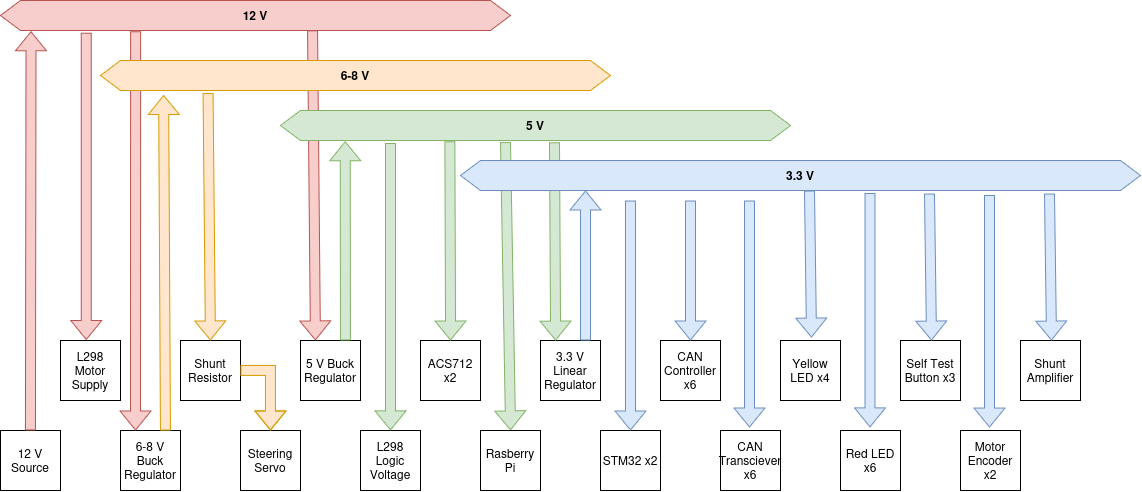

The diagram above was exported from draw.io. Its source (the exported page's mxGraphModel, read from the mxfile embedded in the PNG):
<mxGraphModel dx="1728" dy="1173" grid="1" gridSize="10" guides="1" tooltips="1" connect="1" arrows="1" fold="1" page="1" pageScale="1" pageWidth="850" pageHeight="1100" math="0" shadow="0">
  <root>
    <mxCell id="0" />
    <mxCell id="1" parent="0" />
    <mxCell id="kqd07-C4RBhP7rIIsGSy-42" edge="1" parent="1" source="kqd07-C4RBhP7rIIsGSy-4" style="shape=flexArrow;endArrow=classic;html=1;rounded=0;entryX=0.5;entryY=0;entryDx=0;entryDy=0;exitX=0.441;exitY=1.057;exitDx=0;exitDy=0;exitPerimeter=0;fillColor=#d5e8d4;strokeColor=#82b366;" target="kqd07-C4RBhP7rIIsGSy-37" value="">
      <mxGeometry height="50" relative="1" width="50" as="geometry">
        <mxPoint x="440" y="660" as="sourcePoint" />
        <mxPoint x="490" y="610" as="targetPoint" />
      </mxGeometry>
    </mxCell>
    <mxCell id="kqd07-C4RBhP7rIIsGSy-2" parent="1" style="shape=hexagon;perimeter=hexagonPerimeter2;whiteSpace=wrap;html=1;shapeInside=1;fixedSize=1;fillColor=#f8cecc;strokeColor=#b85450;" value="&lt;font&gt;&lt;b&gt;12 V&lt;/b&gt;&lt;/font&gt;" vertex="1">
      <mxGeometry height="30" width="510" x="20" y="260" as="geometry" />
    </mxCell>
    <mxCell id="kqd07-C4RBhP7rIIsGSy-11" parent="1" style="whiteSpace=wrap;html=1;aspect=fixed;" value="L298 Motor Supply" vertex="1">
      <mxGeometry height="60" width="60" x="80" y="600" as="geometry" />
    </mxCell>
    <mxCell id="kqd07-C4RBhP7rIIsGSy-12" edge="1" parent="1" style="shape=flexArrow;endArrow=classic;html=1;rounded=0;entryX=0.429;entryY=-0.01;entryDx=0;entryDy=0;entryPerimeter=0;fillColor=#f8cecc;strokeColor=#b85450;startSize=6;endSize=6;" target="kqd07-C4RBhP7rIIsGSy-11" value="">
      <mxGeometry height="50" relative="1" width="50" as="geometry">
        <mxPoint x="105.74" y="292.13" as="sourcePoint" />
        <mxPoint x="400" y="510" as="targetPoint" />
      </mxGeometry>
    </mxCell>
    <mxCell id="kqd07-C4RBhP7rIIsGSy-13" parent="1" style="whiteSpace=wrap;html=1;aspect=fixed;" value="6-8 V Buck Regulator" vertex="1">
      <mxGeometry height="60" width="60" x="140" y="690" as="geometry" />
    </mxCell>
    <mxCell id="kqd07-C4RBhP7rIIsGSy-14" parent="1" style="whiteSpace=wrap;html=1;aspect=fixed;" value="Shunt Resistor" vertex="1">
      <mxGeometry height="60" width="60" x="200" y="600" as="geometry" />
    </mxCell>
    <mxCell id="kqd07-C4RBhP7rIIsGSy-20" edge="1" parent="1" source="kqd07-C4RBhP7rIIsGSy-2" style="shape=flexArrow;endArrow=classic;html=1;rounded=0;entryX=0.25;entryY=0;entryDx=0;entryDy=0;fillColor=#f8cecc;strokeColor=#b85450;exitX=0.265;exitY=1.026;exitDx=0;exitDy=0;exitPerimeter=0;" target="kqd07-C4RBhP7rIIsGSy-13" value="">
      <mxGeometry height="50" relative="1" width="50" as="geometry">
        <mxPoint x="155" y="300" as="sourcePoint" />
        <mxPoint x="510" y="610" as="targetPoint" />
      </mxGeometry>
    </mxCell>
    <mxCell id="kqd07-C4RBhP7rIIsGSy-22" edge="1" parent="1" source="kqd07-C4RBhP7rIIsGSy-13" style="shape=flexArrow;endArrow=classic;html=1;rounded=0;exitX=0.75;exitY=0;exitDx=0;exitDy=0;entryX=0.124;entryY=1.147;entryDx=0;entryDy=0;entryPerimeter=0;fillColor=#ffe6cc;strokeColor=#d79b00;" target="kqd07-C4RBhP7rIIsGSy-3" value="">
      <mxGeometry height="50" relative="1" width="50" as="geometry">
        <mxPoint x="460" y="660" as="sourcePoint" />
        <mxPoint x="510" y="610" as="targetPoint" />
      </mxGeometry>
    </mxCell>
    <mxCell id="kqd07-C4RBhP7rIIsGSy-23" parent="1" style="whiteSpace=wrap;html=1;aspect=fixed;" value="12 V Source" vertex="1">
      <mxGeometry height="60" width="60" x="20" y="690" as="geometry" />
    </mxCell>
    <mxCell id="kqd07-C4RBhP7rIIsGSy-24" edge="1" parent="1" source="kqd07-C4RBhP7rIIsGSy-23" style="shape=flexArrow;endArrow=classic;html=1;rounded=0;exitX=0.5;exitY=0;exitDx=0;exitDy=0;entryX=0.06;entryY=1.026;entryDx=0;entryDy=0;entryPerimeter=0;fillColor=#f8cecc;strokeColor=#b85450;" target="kqd07-C4RBhP7rIIsGSy-2" value="">
      <mxGeometry height="50" relative="1" width="50" as="geometry">
        <mxPoint x="460" y="660" as="sourcePoint" />
        <mxPoint x="510" y="610" as="targetPoint" />
      </mxGeometry>
    </mxCell>
    <mxCell id="kqd07-C4RBhP7rIIsGSy-28" parent="1" style="whiteSpace=wrap;html=1;aspect=fixed;" value="Steering Servo" vertex="1">
      <mxGeometry height="60" width="60" x="260" y="690" as="geometry" />
    </mxCell>
    <mxCell id="kqd07-C4RBhP7rIIsGSy-29" edge="1" parent="1" source="kqd07-C4RBhP7rIIsGSy-3" style="shape=flexArrow;endArrow=classic;html=1;rounded=0;entryX=0.5;entryY=0;entryDx=0;entryDy=0;exitX=0.211;exitY=1.087;exitDx=0;exitDy=0;exitPerimeter=0;fillColor=#ffe6cc;strokeColor=#d79b00;" target="kqd07-C4RBhP7rIIsGSy-14" value="">
      <mxGeometry height="50" relative="1" width="50" as="geometry">
        <mxPoint x="230" y="370" as="sourcePoint" />
        <mxPoint x="510" y="610" as="targetPoint" />
      </mxGeometry>
    </mxCell>
    <mxCell id="kqd07-C4RBhP7rIIsGSy-30" edge="1" parent="1" source="kqd07-C4RBhP7rIIsGSy-14" style="shape=flexArrow;endArrow=classic;html=1;rounded=0;exitX=1;exitY=0.5;exitDx=0;exitDy=0;entryX=0.5;entryY=0;entryDx=0;entryDy=0;fillColor=#ffe6cc;strokeColor=#d79b00;" target="kqd07-C4RBhP7rIIsGSy-28" value="">
      <mxGeometry height="50" relative="1" width="50" as="geometry">
        <Array as="points">
          <mxPoint x="290" y="630" />
        </Array>
        <mxPoint x="460" y="700" as="sourcePoint" />
        <mxPoint x="510" y="650" as="targetPoint" />
      </mxGeometry>
    </mxCell>
    <mxCell id="kqd07-C4RBhP7rIIsGSy-31" parent="1" style="whiteSpace=wrap;html=1;aspect=fixed;" value="5 V Buck Regulator" vertex="1">
      <mxGeometry height="60" width="60" x="320" y="600" as="geometry" />
    </mxCell>
    <mxCell id="kqd07-C4RBhP7rIIsGSy-32" edge="1" parent="1" source="kqd07-C4RBhP7rIIsGSy-2" style="shape=flexArrow;endArrow=classic;html=1;rounded=0;entryX=0.25;entryY=0;entryDx=0;entryDy=0;exitX=0.612;exitY=0.996;exitDx=0;exitDy=0;exitPerimeter=0;fillColor=#f8cecc;strokeColor=#b85450;" target="kqd07-C4RBhP7rIIsGSy-31" value="">
      <mxGeometry height="50" relative="1" width="50" as="geometry">
        <mxPoint x="320" y="300" as="sourcePoint" />
        <mxPoint x="490" y="610" as="targetPoint" />
      </mxGeometry>
    </mxCell>
    <mxCell id="kqd07-C4RBhP7rIIsGSy-33" edge="1" parent="1" source="kqd07-C4RBhP7rIIsGSy-31" style="shape=flexArrow;endArrow=classic;html=1;rounded=0;exitX=0.75;exitY=0;exitDx=0;exitDy=0;entryX=0.127;entryY=1.026;entryDx=0;entryDy=0;entryPerimeter=0;fillColor=#d5e8d4;strokeColor=#82b366;" target="kqd07-C4RBhP7rIIsGSy-4" value="">
      <mxGeometry height="50" relative="1" width="50" as="geometry">
        <mxPoint x="440" y="660" as="sourcePoint" />
        <mxPoint x="490" y="610" as="targetPoint" />
      </mxGeometry>
    </mxCell>
    <mxCell id="kqd07-C4RBhP7rIIsGSy-34" parent="1" style="whiteSpace=wrap;html=1;aspect=fixed;" value="L298 Logic Voltage" vertex="1">
      <mxGeometry height="60" width="60" x="380" y="690" as="geometry" />
    </mxCell>
    <mxCell id="kqd07-C4RBhP7rIIsGSy-35" parent="1" style="whiteSpace=wrap;html=1;aspect=fixed;" value="ACS712 x2" vertex="1">
      <mxGeometry height="60" width="60" x="440" y="600" as="geometry" />
    </mxCell>
    <mxCell id="kqd07-C4RBhP7rIIsGSy-36" parent="1" style="whiteSpace=wrap;html=1;aspect=fixed;" value="3.3 V Linear Regulator" vertex="1">
      <mxGeometry height="60" width="60" x="560" y="600" as="geometry" />
    </mxCell>
    <mxCell id="kqd07-C4RBhP7rIIsGSy-37" parent="1" style="whiteSpace=wrap;html=1;aspect=fixed;" value="Rasberry Pi" vertex="1">
      <mxGeometry height="60" width="60" x="500" y="690" as="geometry" />
    </mxCell>
    <mxCell id="kqd07-C4RBhP7rIIsGSy-39" edge="1" parent="1" style="shape=flexArrow;endArrow=classic;html=1;rounded=0;entryX=0.5;entryY=0;entryDx=0;entryDy=0;fillColor=#d5e8d4;strokeColor=#82b366;" target="kqd07-C4RBhP7rIIsGSy-34" value="">
      <mxGeometry height="50" relative="1" width="50" as="geometry">
        <mxPoint x="410" y="402.61" as="sourcePoint" />
        <mxPoint x="490" y="610" as="targetPoint" />
      </mxGeometry>
    </mxCell>
    <mxCell id="kqd07-C4RBhP7rIIsGSy-40" edge="1" parent="1" source="kqd07-C4RBhP7rIIsGSy-4" style="shape=flexArrow;endArrow=classic;html=1;rounded=0;exitX=0.332;exitY=1.026;exitDx=0;exitDy=0;exitPerimeter=0;entryX=0.5;entryY=0;entryDx=0;entryDy=0;fillColor=#d5e8d4;strokeColor=#82b366;" target="kqd07-C4RBhP7rIIsGSy-35" value="">
      <mxGeometry height="50" relative="1" width="50" as="geometry">
        <mxPoint x="440" y="660" as="sourcePoint" />
        <mxPoint x="490" y="610" as="targetPoint" />
      </mxGeometry>
    </mxCell>
    <mxCell id="kqd07-C4RBhP7rIIsGSy-41" edge="1" parent="1" source="kqd07-C4RBhP7rIIsGSy-4" style="shape=flexArrow;endArrow=classic;html=1;rounded=0;exitX=0.537;exitY=1.057;exitDx=0;exitDy=0;exitPerimeter=0;entryX=0.25;entryY=0;entryDx=0;entryDy=0;fillColor=#d5e8d4;strokeColor=#82b366;" target="kqd07-C4RBhP7rIIsGSy-36" value="">
      <mxGeometry height="50" relative="1" width="50" as="geometry">
        <mxPoint x="440" y="660" as="sourcePoint" />
        <mxPoint x="490" y="610" as="targetPoint" />
      </mxGeometry>
    </mxCell>
    <mxCell id="kqd07-C4RBhP7rIIsGSy-3" parent="1" style="shape=hexagon;perimeter=hexagonPerimeter2;whiteSpace=wrap;html=1;shapeInside=1;fixedSize=1;fillColor=#ffe6cc;strokeColor=#d79b00;" value="&lt;font&gt;&lt;b&gt;6-8 V&lt;/b&gt;&lt;/font&gt;" vertex="1">
      <mxGeometry height="30" width="510" x="120" y="320" as="geometry" />
    </mxCell>
    <mxCell id="kqd07-C4RBhP7rIIsGSy-4" parent="1" style="shape=hexagon;perimeter=hexagonPerimeter2;whiteSpace=wrap;html=1;shapeInside=1;fixedSize=1;fillColor=#d5e8d4;strokeColor=#82b366;" value="&lt;font&gt;&lt;b&gt;5 V&lt;/b&gt;&lt;/font&gt;" vertex="1">
      <mxGeometry height="30" width="510" x="300" y="370" as="geometry" />
    </mxCell>
    <mxCell id="kqd07-C4RBhP7rIIsGSy-5" parent="1" style="shape=hexagon;perimeter=hexagonPerimeter2;whiteSpace=wrap;html=1;shapeInside=1;fixedSize=1;fillColor=#dae8fc;strokeColor=#6c8ebf;" value="&lt;font&gt;&lt;b&gt;3.3 V&lt;/b&gt;&lt;/font&gt;" vertex="1">
      <mxGeometry height="30" width="680" x="480" y="420" as="geometry" />
    </mxCell>
    <mxCell id="kqd07-C4RBhP7rIIsGSy-43" edge="1" parent="1" source="kqd07-C4RBhP7rIIsGSy-36" style="shape=flexArrow;endArrow=classic;html=1;rounded=0;exitX=0.75;exitY=0;exitDx=0;exitDy=0;fillColor=#dae8fc;strokeColor=#6c8ebf;" value="">
      <mxGeometry height="50" relative="1" width="50" as="geometry">
        <mxPoint x="605" y="550" as="sourcePoint" />
        <mxPoint x="605" y="450" as="targetPoint" />
      </mxGeometry>
    </mxCell>
    <mxCell id="kqd07-C4RBhP7rIIsGSy-44" parent="1" style="whiteSpace=wrap;html=1;aspect=fixed;" value="STM32 x2" vertex="1">
      <mxGeometry height="60" width="60" x="620" y="690" as="geometry" />
    </mxCell>
    <mxCell id="kqd07-C4RBhP7rIIsGSy-45" parent="1" style="whiteSpace=wrap;html=1;aspect=fixed;" value="CAN Controller x6" vertex="1">
      <mxGeometry height="60" width="60" x="680" y="600" as="geometry" />
    </mxCell>
    <mxCell id="kqd07-C4RBhP7rIIsGSy-46" parent="1" style="whiteSpace=wrap;html=1;aspect=fixed;" value="CAN Transciever x6" vertex="1">
      <mxGeometry height="60" width="60" x="740" y="690" as="geometry" />
    </mxCell>
    <mxCell id="kqd07-C4RBhP7rIIsGSy-48" parent="1" style="whiteSpace=wrap;html=1;aspect=fixed;" value="Yellow LED x4" vertex="1">
      <mxGeometry height="60" width="60" x="800" y="600" as="geometry" />
    </mxCell>
    <mxCell id="kqd07-C4RBhP7rIIsGSy-49" parent="1" style="whiteSpace=wrap;html=1;aspect=fixed;" value="Red LED x6" vertex="1">
      <mxGeometry height="60" width="60" x="860" y="690" as="geometry" />
    </mxCell>
    <mxCell id="kqd07-C4RBhP7rIIsGSy-50" parent="1" style="whiteSpace=wrap;html=1;aspect=fixed;" value="Self Test Button x3" vertex="1">
      <mxGeometry height="60" width="60" x="920" y="600" as="geometry" />
    </mxCell>
    <mxCell id="kqd07-C4RBhP7rIIsGSy-51" parent="1" style="whiteSpace=wrap;html=1;aspect=fixed;" value="Motor Encoder x2" vertex="1">
      <mxGeometry height="60" width="60" x="980" y="690" as="geometry" />
    </mxCell>
    <mxCell id="kqd07-C4RBhP7rIIsGSy-52" parent="1" style="whiteSpace=wrap;html=1;aspect=fixed;" value="Shunt Amplifier" vertex="1">
      <mxGeometry height="60" width="60" x="1040" y="600" as="geometry" />
    </mxCell>
    <mxCell id="kqd07-C4RBhP7rIIsGSy-53" edge="1" parent="1" style="shape=flexArrow;endArrow=classic;html=1;rounded=0;entryX=0.5;entryY=0;entryDx=0;entryDy=0;fillColor=#dae8fc;strokeColor=#6c8ebf;" target="kqd07-C4RBhP7rIIsGSy-44" value="">
      <mxGeometry height="50" relative="1" width="50" as="geometry">
        <mxPoint x="650" y="460" as="sourcePoint" />
        <mxPoint x="880" y="610" as="targetPoint" />
      </mxGeometry>
    </mxCell>
    <mxCell id="kqd07-C4RBhP7rIIsGSy-54" edge="1" parent="1" style="shape=flexArrow;endArrow=classic;html=1;rounded=0;entryX=0.5;entryY=0;entryDx=0;entryDy=0;fillColor=#dae8fc;strokeColor=#6c8ebf;" value="">
      <mxGeometry height="50" relative="1" width="50" as="geometry">
        <mxPoint x="769" y="460" as="sourcePoint" />
        <mxPoint x="769" y="687" as="targetPoint" />
      </mxGeometry>
    </mxCell>
    <mxCell id="kqd07-C4RBhP7rIIsGSy-55" edge="1" parent="1" style="shape=flexArrow;endArrow=classic;html=1;rounded=0;entryX=0.5;entryY=0;entryDx=0;entryDy=0;fillColor=#dae8fc;strokeColor=#6c8ebf;" value="">
      <mxGeometry height="50" relative="1" width="50" as="geometry">
        <mxPoint x="889.5" y="452.61" as="sourcePoint" />
        <mxPoint x="889.5" y="687" as="targetPoint" />
      </mxGeometry>
    </mxCell>
    <mxCell id="kqd07-C4RBhP7rIIsGSy-56" edge="1" parent="1" style="shape=flexArrow;endArrow=classic;html=1;rounded=0;entryX=0.5;entryY=0;entryDx=0;entryDy=0;fillColor=#dae8fc;strokeColor=#6c8ebf;" value="">
      <mxGeometry height="50" relative="1" width="50" as="geometry">
        <mxPoint x="1009" y="454.41" as="sourcePoint" />
        <mxPoint x="1009" y="687" as="targetPoint" />
      </mxGeometry>
    </mxCell>
    <mxCell id="kqd07-C4RBhP7rIIsGSy-57" edge="1" parent="1" style="shape=flexArrow;endArrow=classic;html=1;rounded=0;fillColor=#dae8fc;strokeColor=#6c8ebf;" target="kqd07-C4RBhP7rIIsGSy-45" value="">
      <mxGeometry height="50" relative="1" width="50" as="geometry">
        <mxPoint x="710" y="460" as="sourcePoint" />
        <mxPoint x="880" y="610" as="targetPoint" />
      </mxGeometry>
    </mxCell>
    <mxCell id="kqd07-C4RBhP7rIIsGSy-58" edge="1" parent="1" style="shape=flexArrow;endArrow=classic;html=1;rounded=0;exitX=0.3;exitY=1.087;exitDx=0;exitDy=0;exitPerimeter=0;fillColor=#dae8fc;strokeColor=#6c8ebf;" value="">
      <mxGeometry height="50" relative="1" width="50" as="geometry">
        <mxPoint x="829" y="450" as="sourcePoint" />
        <mxPoint x="831" y="597" as="targetPoint" />
      </mxGeometry>
    </mxCell>
    <mxCell id="kqd07-C4RBhP7rIIsGSy-59" edge="1" parent="1" style="shape=flexArrow;endArrow=classic;html=1;rounded=0;exitX=0.3;exitY=1.087;exitDx=0;exitDy=0;exitPerimeter=0;fillColor=#dae8fc;strokeColor=#6c8ebf;" value="">
      <mxGeometry height="50" relative="1" width="50" as="geometry">
        <mxPoint x="949" y="453" as="sourcePoint" />
        <mxPoint x="951" y="600" as="targetPoint" />
      </mxGeometry>
    </mxCell>
    <mxCell id="kqd07-C4RBhP7rIIsGSy-60" edge="1" parent="1" style="shape=flexArrow;endArrow=classic;html=1;rounded=0;exitX=0.3;exitY=1.087;exitDx=0;exitDy=0;exitPerimeter=0;fillColor=#dae8fc;strokeColor=#6c8ebf;" value="">
      <mxGeometry height="50" relative="1" width="50" as="geometry">
        <mxPoint x="1069" y="453" as="sourcePoint" />
        <mxPoint x="1071" y="600" as="targetPoint" />
      </mxGeometry>
    </mxCell>
  </root>
</mxGraphModel>